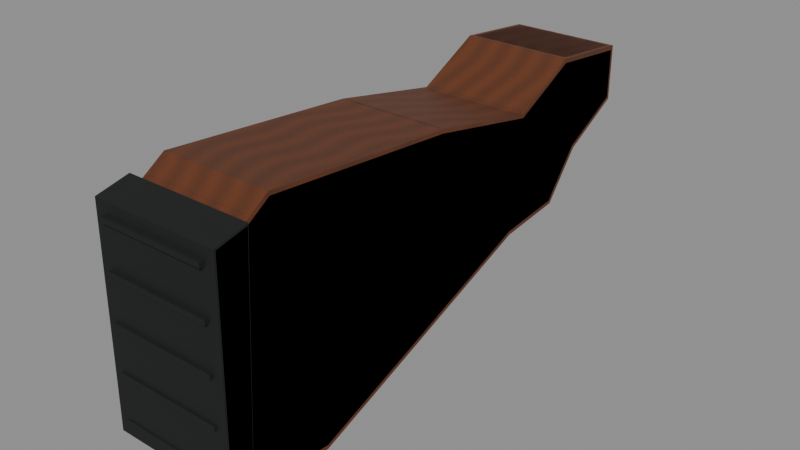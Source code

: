 # Source: 870_wood.blend  (saved by Blender 5.2.45; exported with 4.5.12 LTS)
import bpy
from mathutils import Matrix  # noqa: F401  (used for matrix-valued properties, if any)

bpy.ops.wm.read_factory_settings(use_empty=True)
scene = bpy.context.scene
scene.name = 'Secondary_870_wood'

# ---- images (referenced by path relative to the original .blend; pixels are not part of the script)
import os
ASSET_DIR = os.environ.get("B2B_ASSET_DIR", "")  # directory of the original .blend (textures are referenced by path, not embedded)
HERE = os.path.dirname(os.path.abspath(__file__))  # packed textures are extracted next to this script under _unpacked/

def load_image(name, relpath, width, height, colorspace="sRGB"):
    """Load a texture the original file referenced (path relative to the .blend, or extracted next to this script)."""
    p = next((c for c in (os.path.join(HERE, relpath), os.path.join(ASSET_DIR, relpath)) if relpath and os.path.exists(c)), "")
    if p:
        img = bpy.data.images.load(p, check_existing=True)
        img.name = name
    else:  # same state as the original file: an image datablock whose file is absent (Cycles renders it pink)
        img = bpy.data.images.new(name, width, height)
        img.source = "FILE"
        img.filepath = "//" + (relpath or name)
    img.colorspace_settings.name = colorspace
    return img
img_raid_secondary_wood_base = load_image('RAID_secondary_wood_base', '_unpacked/wood-base.bb2a38e1.png', 256, 256, 'sRGB')
img_raid_secondary_rubber_base = load_image('RAID_secondary_rubber_base', '_unpacked/rubber-base.1dd8799c.png', 256, 256, 'sRGB')

# ---- materials (node trees are filled in below, after node groups)
mat_raid_secondary_original_wood = bpy.data.materials.new('RAID_Secondary_Original_wood')
mat_raid_secondary_original_wood.diffuse_color = (0.37, 0.19, 0.082, 1.0)
mat_raid_secondary_original_rubber = bpy.data.materials.new('RAID_Secondary_Original_rubber')
mat_raid_secondary_original_rubber.diffuse_color = (0.052, 0.064, 0.06, 1.0)

# ---- material node trees
mat_raid_secondary_original_wood.use_nodes = True; mat_raid_secondary_original_wood.node_tree.nodes.clear()
_N = mat_raid_secondary_original_wood.node_tree.nodes; _L = mat_raid_secondary_original_wood.node_tree.links
n0 = _N.new('ShaderNodeBsdfPrincipled'); n0.name = 'Principled BSDF'; n0.location = (-200, 100)
n0.inputs[2].default_value = 0.54
n0.inputs[10].default_value = 0.005
n1 = _N.new('ShaderNodeOutputMaterial'); n1.name = 'Material Output'; n1.location = (200, 100)
n2 = _N.new('ShaderNodeTexImage'); n2.name = 'Image Texture'; n2.location = (0, 0)
n2.image = img_raid_secondary_wood_base
_L.new(n0.outputs[0], n1.inputs[0])
_L.new(n2.outputs[0], n0.inputs[0])
n1.is_active_output = True
mat_raid_secondary_original_rubber.use_nodes = True; mat_raid_secondary_original_rubber.node_tree.nodes.clear()
_N = mat_raid_secondary_original_rubber.node_tree.nodes; _L = mat_raid_secondary_original_rubber.node_tree.links
n0 = _N.new('ShaderNodeBsdfPrincipled'); n0.name = 'Principled BSDF'; n0.location = (-200, 100)
n0.inputs[2].default_value = 0.83
n0.inputs[10].default_value = 0.005
n1 = _N.new('ShaderNodeOutputMaterial'); n1.name = 'Material Output'; n1.location = (200, 100)
n2 = _N.new('ShaderNodeTexImage'); n2.name = 'Image Texture'; n2.location = (0, 0)
n2.image = img_raid_secondary_rubber_base
_L.new(n0.outputs[0], n1.inputs[0])
_L.new(n2.outputs[0], n0.inputs[0])
n1.is_active_output = True

# ---- meshes
me_870_wood_sculpted_stock = bpy.data.meshes.new('870_wood_sculpted_stock')
me_870_wood_sculpted_stock.from_pydata([(-0.042, 0.022, -0.18), (-0.045, 0.02173, -0.1777), (-0.042, 0.0253, -0.177), (-0.045, 0.02854, -0.1098), (-0.042, 0.03064, -0.1073), (-0.042, 0.0317, -0.113), (-0.045, 0.0008617, -0.05545), (-0.042, 0.004558, -0.05205), (-0.042, 0.005361, -0.05767), (-0.045, 0.01902, 0.0404), (-0.042, 0.022, 0.04), (-0.045, 0.03193, 0.1992), (-0.042, 0.03334, 0.2025), (-0.042, 0.03476, 0.197), (-0.045, 0.01179, 0.2294), (-0.042, 0.012, 0.23), (-0.042, 0.01666, 0.2275), (-0.045, -0.1617, 0.2295), (-0.042, -0.1652, 0.227), (-0.042, -0.162, 0.23), (-0.045, -0.1667, 0.1597), (-0.042, -0.17, 0.16), (-0.045, -0.08806, -0.04429), (-0.042, -0.091, -0.045), (-0.045, -0.08215, -0.09842), (-0.042, -0.08265, -0.1019), (-0.042, -0.08533, -0.09702), (-0.045, -0.04465, -0.128), (-0.042, -0.047, -0.13), (-0.045, -0.01783, -0.1777), (-0.042, -0.017, -0.18), (-0.042, -0.02143, -0.1774), (0.042, 0.022, -0.18), (0.042, 0.0253, -0.177), (0.045, 0.02173, -0.1777), (0.042, 0.03064, -0.1073), (0.045, 0.02854, -0.1098), (0.042, 0.0317, -0.113), (0.042, 0.004558, -0.05205), (0.045, 0.0008617, -0.05545), (0.042, 0.005361, -0.05767), (0.042, 0.022, 0.04), (0.045, 0.01902, 0.0404), (0.042, 0.03334, 0.2025), (0.045, 0.03193, 0.1992), (0.042, 0.03476, 0.197), (0.042, 0.012, 0.23), (0.045, 0.01179, 0.2294), (0.042, 0.01666, 0.2275), (0.042, -0.1652, 0.227), (0.045, -0.1617, 0.2295), (0.042, -0.162, 0.23), (0.042, -0.17, 0.16), (0.045, -0.1667, 0.1597), (0.042, -0.091, -0.045), (0.045, -0.08806, -0.04429), (0.042, -0.08265, -0.1019), (0.045, -0.08215, -0.09842), (0.042, -0.08533, -0.09702), (0.042, -0.047, -0.13), (0.045, -0.04465, -0.128), (0.042, -0.017, -0.18), (0.045, -0.01783, -0.1777), (0.042, -0.02143, -0.1774), (-0.01548, -0.0195, -0.19), (0.01548, -0.0195, -0.19), (0.0225, -0.01248, -0.19), (0.0225, 0.01248, -0.19), (0.01548, 0.0195, -0.19), (-0.01548, 0.0195, -0.19), (-0.0225, 0.01248, -0.19), (-0.0225, -0.01248, -0.19), (-0.0185, -0.025, -0.115), (0.0185, -0.025, -0.115), (0.0275, -0.016, -0.115), (0.0275, 0.016, -0.115), (0.0185, 0.025, -0.115), (-0.0185, 0.025, -0.115), (-0.0275, 0.016, -0.115), (-0.0275, -0.016, -0.115)], [], [(0, 1, 2), (3, 4, 5), (6, 7, 8), (11, 12, 13), (14, 15, 16), (17, 18, 19), (24, 25, 26), (29, 30, 31), (32, 33, 34), (35, 36, 37), (38, 39, 40), (43, 44, 45), (46, 47, 48), (49, 50, 51), (56, 57, 58), (61, 62, 63), (2, 33, 32, 0), (1, 3, 5, 2), (4, 35, 37, 5), (33, 37, 36, 34), (3, 6, 8, 4), (7, 38, 40, 8), (35, 40, 39, 36), (6, 9, 10, 7), (38, 41, 42, 39), (9, 11, 13, 10), (12, 43, 45, 13), (41, 45, 44, 42), (11, 14, 16, 12), (15, 46, 48, 16), (43, 48, 47, 44), (14, 17, 19, 15), (18, 49, 51, 19), (46, 51, 50, 47), (17, 20, 21, 18), (49, 52, 53, 50), (20, 22, 23, 21), (52, 54, 55, 53), (22, 24, 26, 23), (25, 56, 58, 26), (54, 58, 57, 55), (24, 27, 28, 25), (56, 59, 60, 57), (27, 29, 31, 28), (30, 61, 63, 31), (59, 63, 62, 60), (0, 30, 29, 1), (34, 62, 61, 32), (30, 0, 32, 61), (2, 5, 37, 33), (29, 27, 1), (27, 3, 1), (4, 8, 40, 35), (24, 6, 3), (27, 24, 3), (7, 10, 41, 38), (22, 9, 6), (24, 22, 6), (10, 13, 45, 41), (20, 11, 9), (22, 20, 9), (12, 16, 48, 43), (17, 14, 11), (20, 17, 11), (15, 19, 51, 46), (18, 21, 52, 49), (21, 23, 54, 52), (23, 26, 58, 54), (25, 28, 59, 56), (28, 31, 63, 59), (34, 60, 62), (34, 36, 60), (36, 39, 57), (36, 57, 60), (39, 42, 55), (39, 55, 57), (42, 44, 53), (42, 53, 55), (44, 47, 50), (44, 50, 53), (64, 65, 73, 72), (65, 66, 74, 73), (66, 67, 75, 74), (67, 68, 76, 75), (68, 69, 77, 76), (69, 70, 78, 77), (70, 71, 79, 78), (71, 64, 72, 79), (71, 70, 69, 68, 67, 66, 65, 64), (72, 73, 74, 75, 76, 77, 78, 79)])
_uv = me_870_wood_sculpted_stock.uv_layers.new(name='UVMap')
_uv.uv.foreach_set('vector', [-0.09333, 0.04889, -0.1, 0.04829, -0.09333, 0.05622, -0.1, -0.244, -0.09333, -0.2385, -0.09333, -0.2511, 0.001915, -0.1232, 0.01013, -0.1157, 0.01191, -0.1282, -0.1, 0.4427, -0.09333, 0.45, -0.09333, 0.4378, -0.1, 0.02621, -0.09333, 0.02667, -0.09333, 0.03703, -0.1, -0.3592, -0.09333, -0.3671, -0.09333, -0.36, -0.1, -0.2187, -0.09333, -0.2264, -0.09333, -0.2156, -0.1, -0.03962, -0.09333, -0.03778, -0.09333, -0.04761, 0.09333, 0.04889, 0.09333, 0.05622, 0.1, 0.04829, 0.09333, -0.2385, 0.1, -0.244, 0.09333, -0.2511, 0.01013, -0.1157, 0.001915, -0.1232, 0.01191, -0.1282, 0.09333, 0.45, 0.1, 0.4427, 0.09333, 0.4378, 0.09333, 0.02667, 0.1, 0.02621, 0.09333, 0.03703, 0.09333, -0.3671, 0.1, -0.3592, 0.09333, -0.36, 0.09333, -0.2264, 0.1, -0.2187, 0.09333, -0.2156, 0.09333, -0.03778, 0.1, -0.03962, 0.09333, -0.04761, -0.09333, 0.05622, 0.09333, 0.05622, 0.09333, 0.04889, -0.09333, 0.04889, 0.04829, -0.395, 0.06343, -0.244, 0.07045, -0.2511, 0.05622, -0.3934, -0.09333, -0.2385, 0.09333, -0.2385, 0.09333, -0.2511, -0.09333, -0.2511, 0.05622, -0.3934, 0.07045, -0.2511, 0.06343, -0.244, 0.04829, -0.395, 0.06343, -0.244, 0.001915, -0.1232, 0.01191, -0.1282, 0.06809, -0.2385, -0.09333, -0.1157, 0.09333, -0.1157, 0.09333, -0.1282, -0.09333, -0.1282, 0.06809, -0.2385, 0.01191, -0.1282, 0.001915, -0.1232, 0.06343, -0.244, 0.001915, -0.1232, 0.04227, 0.08978, 0.04889, 0.08889, 0.01013, -0.1157, 0.01013, -0.1157, 0.04889, 0.08889, 0.04227, 0.08978, 0.001915, -0.1232, 0.04227, 0.08978, 0.07095, 0.4427, 0.07724, 0.4378, 0.04889, 0.08889, -0.09333, 0.45, 0.09333, 0.45, 0.09333, 0.4378, -0.09333, 0.4378, 0.04889, 0.08889, 0.07724, 0.4378, 0.07095, 0.4427, 0.04227, 0.08978, 0.07095, 0.4427, 0.02621, 0.5098, 0.03703, 0.5056, 0.07408, 0.45, -0.09333, 0.02667, 0.09333, 0.02667, 0.09333, 0.03703, -0.09333, 0.03703, 0.07408, 0.45, 0.03703, 0.5056, 0.02621, 0.5098, 0.07095, 0.4427, -0.1, 0.02621, -0.1, -0.3592, -0.09333, -0.36, -0.09333, 0.02667, -0.09333, -0.3671, 0.09333, -0.3671, 0.09333, -0.36, -0.09333, -0.36, 0.09333, 0.02667, 0.09333, -0.36, 0.1, -0.3592, 0.1, 0.02621, -0.3592, 0.51, -0.3704, 0.3548, -0.3778, 0.3556, -0.3671, 0.5045, -0.3671, 0.5045, -0.3778, 0.3556, -0.3704, 0.3548, -0.3592, 0.51, -0.3704, 0.3548, -0.1957, -0.09841, -0.2022, -0.1, -0.3778, 0.3556, -0.3778, 0.3556, -0.2022, -0.1, -0.1957, -0.09841, -0.3704, 0.3548, -0.1957, -0.09841, -0.1826, -0.2187, -0.1896, -0.2156, -0.2022, -0.1, -0.09333, -0.2264, 0.09333, -0.2264, 0.09333, -0.2156, -0.09333, -0.2156, -0.2022, -0.1, -0.1896, -0.2156, -0.1826, -0.2187, -0.1957, -0.09841, -0.1826, -0.2187, -0.09923, -0.2845, -0.1044, -0.2889, -0.1837, -0.2264, -0.1837, -0.2264, -0.1044, -0.2889, -0.09923, -0.2845, -0.1826, -0.2187, -0.09923, -0.2845, -0.03962, -0.3949, -0.04761, -0.3941, -0.1044, -0.2889, -0.09333, -0.03778, 0.09333, -0.03778, 0.09333, -0.04761, -0.09333, -0.04761, -0.1044, -0.2889, -0.04761, -0.3941, -0.03962, -0.3949, -0.09923, -0.2845, -0.09333, 0.04889, -0.09333, -0.03778, -0.1, -0.03962, -0.1, 0.04829, 0.1, 0.04829, 0.1, -0.03962, 0.09333, -0.03778, 0.09333, 0.04889, -0.09333, -0.03778, -0.09333, 0.04889, 0.09333, 0.04889, 0.09333, -0.03778, -0.09333, -0.3934, -0.09333, -0.2511, 0.09333, -0.2511, 0.09333, -0.3934, -0.03962, -0.3949, -0.09923, -0.2845, 0.04829, -0.395, -0.09923, -0.2845, 0.06343, -0.244, 0.04829, -0.395, -0.09333, -0.2385, -0.09333, -0.1282, 0.09333, -0.1282, 0.09333, -0.2385, -0.1826, -0.2187, 0.001915, -0.1232, 0.06343, -0.244, -0.09923, -0.2845, -0.1826, -0.2187, 0.06343, -0.244, -0.09333, -0.1157, -0.09333, 0.08889, 0.09333, 0.08889, 0.09333, -0.1157, -0.1957, -0.09841, 0.04227, 0.08978, 0.001915, -0.1232, -0.1826, -0.2187, -0.1957, -0.09841, 0.001915, -0.1232, -0.09333, 0.08889, -0.09333, 0.4378, 0.09333, 0.4378, 0.09333, 0.08889, -0.3704, 0.3548, 0.07095, 0.4427, 0.04227, 0.08978, -0.1957, -0.09841, -0.3704, 0.3548, 0.04227, 0.08978, -0.09333, 0.45, -0.09333, 0.5056, 0.09333, 0.5056, 0.09333, 0.45, -0.3592, 0.51, 0.02621, 0.5098, 0.07095, 0.4427, -0.3704, 0.3548, -0.3592, 0.51, 0.07095, 0.4427, -0.09333, 0.02667, -0.09333, -0.36, 0.09333, -0.36, 0.09333, 0.02667, -0.09333, 0.5045, -0.09333, 0.3556, 0.09333, 0.3556, 0.09333, 0.5045, -0.09333, 0.3556, -0.09333, -0.1, 0.09333, -0.1, 0.09333, 0.3556, -0.09333, -0.1, -0.09333, -0.2156, 0.09333, -0.2156, 0.09333, -0.1, -0.09333, -0.1837, -0.09333, -0.1044, 0.09333, -0.1044, 0.09333, -0.1837, -0.09333, -0.2889, -0.09333, -0.3941, 0.09333, -0.3941, 0.09333, -0.2889, 0.04829, -0.395, -0.09923, -0.2845, -0.03962, -0.3949, 0.04829, -0.395, 0.06343, -0.244, -0.09923, -0.2845, 0.06343, -0.244, 0.001915, -0.1232, -0.1826, -0.2187, 0.06343, -0.244, -0.1826, -0.2187, -0.09923, -0.2845, 0.001915, -0.1232, 0.04227, 0.08978, -0.1957, -0.09841, 0.001915, -0.1232, -0.1957, -0.09841, -0.1826, -0.2187, 0.04227, 0.08978, 0.07095, 0.4427, -0.3704, 0.3548, 0.04227, 0.08978, -0.3704, 0.3548, -0.1957, -0.09841, 0.07095, 0.4427, 0.02621, 0.5098, -0.3592, 0.51, 0.07095, 0.4427, -0.3592, 0.51, -0.3704, 0.3548, 0.0, 0.0, 0.0688, 0.0, 0.08222, 0.1667, 0.0, 0.1667, 0.0688, 0.0, 0.09086, 0.0, 0.1105, 0.1667, 0.08222, 0.1667, 0.09086, 0.0, 0.1463, 0.0, 0.1816, 0.1667, 0.1105, 0.1667, 0.1463, 0.0, 0.1684, 0.0, 0.2099, 0.1667, 0.1816, 0.1667, 0.1684, 0.0, 0.2372, 0.0, 0.2921, 0.1667, 0.2099, 0.1667, 0.2372, 0.0, 0.2593, 0.0, 0.3204, 0.1667, 0.2921, 0.1667, 0.2593, 0.0, 0.3147, 0.0, 0.3915, 0.1667, 0.3204, 0.1667, 0.3147, 0.0, 0.3368, 0.0, 0.4198, 0.1667, 0.3915, 0.1667, -0.05, -0.02773, -0.05, 0.02773, -0.0344, 0.04333, 0.0344, 0.04333, 0.05, 0.02773, 0.05, -0.02773, 0.0344, -0.04333, -0.0344, -0.04333, -0.04111, -0.05556, 0.04111, -0.05556, 0.06111, -0.03556, 0.06111, 0.03556, 0.04111, 0.05556, -0.04111, 0.05556, -0.06111, 0.03556, -0.06111, -0.03556])
me_870_wood_sculpted_stock.materials.append(mat_raid_secondary_original_wood)
me_870_wood_sculpted_stock.update()
me_870_wood_shoulder_pad = bpy.data.meshes.new('870_wood_shoulder_pad')
me_870_wood_shoulder_pad.from_pydata([(-0.05, 0.0245, 0.2221), (-0.0515, 0.02435, 0.2225), (-0.05, 0.02566, 0.2235), (-0.0515, 0.0188, 0.2465), (-0.05, 0.0185, 0.248), (-0.05, 0.02034, 0.2465), (-0.0515, -0.147, 0.2495), (-0.05, -0.149, 0.2499), (-0.05, -0.1465, 0.251), (-0.0515, -0.1615, 0.2332), (-0.05, -0.1625, 0.2329), (-0.05, -0.163, 0.2341), (0.05, 0.0245, 0.2221), (0.05, 0.02566, 0.2235), (0.0515, 0.02435, 0.2225), (0.05, 0.0185, 0.248), (0.0515, 0.0188, 0.2465), (0.05, 0.02034, 0.2465), (0.05, -0.149, 0.2499), (0.0515, -0.147, 0.2495), (0.05, -0.1465, 0.251), (0.05, -0.1625, 0.2329), (0.0515, -0.1615, 0.2332), (0.05, -0.163, 0.2341), (-0.04326, -0.139, 0.248), (-0.04326, -0.139, 0.252), (-0.04326, -0.135, 0.252), (-0.04326, -0.135, 0.248), (0.04326, -0.139, 0.248), (0.04326, -0.139, 0.252), (0.04326, -0.135, 0.252), (0.04326, -0.135, 0.248), (-0.04326, -0.1025, 0.248), (-0.04326, -0.1025, 0.252), (-0.04326, -0.0985, 0.252), (-0.04326, -0.0985, 0.248), (0.04326, -0.1025, 0.248), (0.04326, -0.1025, 0.252), (0.04326, -0.0985, 0.252), (0.04326, -0.0985, 0.248), (-0.04326, -0.066, 0.248), (-0.04326, -0.066, 0.252), (-0.04326, -0.062, 0.252), (-0.04326, -0.062, 0.248), (0.04326, -0.066, 0.248), (0.04326, -0.066, 0.252), (0.04326, -0.062, 0.252), (0.04326, -0.062, 0.248), (-0.04326, -0.0295, 0.248), (-0.04326, -0.0295, 0.252), (-0.04326, -0.0255, 0.252), (-0.04326, -0.0255, 0.248), (0.04326, -0.0295, 0.248), (0.04326, -0.0295, 0.252), (0.04326, -0.0255, 0.252), (0.04326, -0.0255, 0.248), (-0.04326, 0.007, 0.248), (-0.04326, 0.007, 0.252), (-0.04326, 0.011, 0.252), (-0.04326, 0.011, 0.248), (0.04326, 0.007, 0.248), (0.04326, 0.007, 0.252), (0.04326, 0.011, 0.252), (0.04326, 0.011, 0.248)], [], [(0, 1, 2), (3, 4, 5), (6, 7, 8), (9, 10, 11), (12, 13, 14), (15, 16, 17), (18, 19, 20), (21, 22, 23), (2, 13, 12, 0), (1, 3, 5, 2), (4, 15, 17, 5), (13, 17, 16, 14), (3, 6, 8, 4), (7, 18, 20, 8), (15, 20, 19, 16), (6, 9, 11, 7), (10, 21, 23, 11), (18, 23, 22, 19), (0, 10, 9, 1), (14, 22, 21, 12), (10, 0, 12, 21), (2, 5, 17, 13), (9, 3, 1), (4, 8, 20, 15), (9, 6, 3), (7, 11, 23, 18), (14, 16, 22), (16, 19, 22), (24, 28, 29, 25), (25, 29, 30, 26), (26, 30, 31, 27), (27, 31, 28, 24), (26, 24, 25), (28, 30, 29), (27, 24, 26), (28, 31, 30), (32, 36, 37, 33), (33, 37, 38, 34), (34, 38, 39, 35), (35, 39, 36, 32), (34, 32, 33), (36, 38, 37), (35, 32, 34), (36, 39, 38), (40, 44, 45, 41), (41, 45, 46, 42), (42, 46, 47, 43), (43, 47, 44, 40), (42, 40, 41), (44, 46, 45), (43, 40, 42), (44, 47, 46), (48, 52, 53, 49), (49, 53, 54, 50), (50, 54, 55, 51), (51, 55, 52, 48), (50, 48, 49), (52, 54, 53), (51, 48, 50), (52, 55, 54), (56, 60, 61, 57), (57, 61, 62, 58), (58, 62, 63, 59), (59, 63, 60, 56), (58, 56, 57), (60, 62, 61), (59, 56, 58), (60, 63, 62)])
_uv = me_870_wood_shoulder_pad.uv_layers.new(name='UVMap')
_uv.uv.foreach_set('vector', [-0.1111, 0.4935, -0.1144, 0.4944, -0.1111, 0.4966, -0.1144, 0.04178, -0.1111, 0.04111, -0.1111, 0.04519, -0.1144, -0.3268, -0.1111, -0.3311, -0.1111, -0.3256, -0.1144, 0.5182, -0.1111, 0.5176, -0.1111, 0.5203, 0.1111, 0.4935, 0.1111, 0.4966, 0.1144, 0.4944, 0.1111, 0.04111, 0.1144, 0.04178, 0.1111, 0.04519, 0.1111, -0.3311, 0.1144, -0.3268, 0.1111, -0.3256, 0.1111, 0.5176, 0.1144, 0.5182, 0.1111, 0.5203, -0.1111, 0.4966, 0.1111, 0.4966, 0.1111, 0.4935, -0.1111, 0.4935, 0.05411, 0.4944, 0.04178, 0.5478, 0.04519, 0.5479, 0.05703, 0.4966, -0.1111, 0.04111, 0.1111, 0.04111, 0.1111, 0.04519, -0.1111, 0.04519, 0.05703, 0.4966, 0.04519, 0.5479, 0.04178, 0.5478, 0.05411, 0.4944, 0.04178, 0.5478, -0.3268, 0.5544, -0.3256, 0.5577, 0.04111, 0.5512, -0.1111, -0.3311, 0.1111, -0.3311, 0.1111, -0.3256, -0.1111, -0.3256, 0.04111, 0.5512, -0.3256, 0.5577, -0.3268, 0.5544, 0.04178, 0.5478, -0.3268, 0.5544, -0.3589, 0.5182, -0.3622, 0.5203, -0.3311, 0.5553, -0.1111, 0.5176, 0.1111, 0.5176, 0.1111, 0.5203, -0.1111, 0.5203, -0.3311, 0.5553, -0.3622, 0.5203, -0.3589, 0.5182, -0.3268, 0.5544, -0.1111, 0.05445, -0.1111, -0.3611, -0.1144, -0.3589, -0.1144, 0.05411, 0.1144, 0.05411, 0.1144, -0.3589, 0.1111, -0.3611, 0.1111, 0.05445, -0.1111, -0.3611, -0.1111, 0.05445, 0.1111, 0.05445, 0.1111, -0.3611, -0.1111, 0.4966, -0.1111, 0.5479, 0.1111, 0.5479, 0.1111, 0.4966, -0.3589, 0.5182, 0.04178, 0.5478, 0.05411, 0.4944, -0.1111, 0.04111, -0.1111, -0.3256, 0.1111, -0.3256, 0.1111, 0.04111, -0.3589, 0.5182, -0.3268, 0.5544, 0.04178, 0.5478, -0.1111, 0.5553, -0.1111, 0.5203, 0.1111, 0.5203, 0.1111, 0.5553, 0.05411, 0.4944, 0.04178, 0.5478, -0.3589, 0.5182, 0.04178, 0.5478, -0.3268, 0.5544, -0.3589, 0.5182, -0.09613, 0.5511, 0.09613, 0.5511, 0.09613, 0.56, -0.09613, 0.56, -0.09613, -0.3089, 0.09613, -0.3089, 0.09613, -0.3, -0.09613, -0.3, -0.09613, 0.56, 0.09613, 0.56, 0.09613, 0.5511, -0.09613, 0.5511, -0.09613, -0.3, 0.09613, -0.3, 0.09613, -0.3089, -0.09613, -0.3089, -0.3, 0.56, -0.3089, 0.5511, -0.3089, 0.56, -0.3089, 0.5511, -0.3, 0.56, -0.3089, 0.56, -0.3, 0.5511, -0.3089, 0.5511, -0.3, 0.56, -0.3089, 0.5511, -0.3, 0.5511, -0.3, 0.56, -0.09613, 0.5511, 0.09613, 0.5511, 0.09613, 0.56, -0.09613, 0.56, -0.09613, -0.2278, 0.09613, -0.2278, 0.09613, -0.2189, -0.09613, -0.2189, -0.09613, 0.56, 0.09613, 0.56, 0.09613, 0.5511, -0.09613, 0.5511, -0.09613, -0.2189, 0.09613, -0.2189, 0.09613, -0.2278, -0.09613, -0.2278, -0.2189, 0.56, -0.2278, 0.5511, -0.2278, 0.56, -0.2278, 0.5511, -0.2189, 0.56, -0.2278, 0.56, -0.2189, 0.5511, -0.2278, 0.5511, -0.2189, 0.56, -0.2278, 0.5511, -0.2189, 0.5511, -0.2189, 0.56, -0.09613, 0.5511, 0.09613, 0.5511, 0.09613, 0.56, -0.09613, 0.56, -0.09613, -0.1467, 0.09613, -0.1467, 0.09613, -0.1378, -0.09613, -0.1378, -0.09613, 0.56, 0.09613, 0.56, 0.09613, 0.5511, -0.09613, 0.5511, -0.09613, -0.1378, 0.09613, -0.1378, 0.09613, -0.1467, -0.09613, -0.1467, -0.1378, 0.56, -0.1467, 0.5511, -0.1467, 0.56, -0.1467, 0.5511, -0.1378, 0.56, -0.1467, 0.56, -0.1378, 0.5511, -0.1467, 0.5511, -0.1378, 0.56, -0.1467, 0.5511, -0.1378, 0.5511, -0.1378, 0.56, -0.09613, 0.5511, 0.09613, 0.5511, 0.09613, 0.56, -0.09613, 0.56, -0.09613, -0.06556, 0.09613, -0.06556, 0.09613, -0.05667, -0.09613, -0.05667, -0.09613, 0.56, 0.09613, 0.56, 0.09613, 0.5511, -0.09613, 0.5511, -0.09613, -0.05667, 0.09613, -0.05667, 0.09613, -0.06556, -0.09613, -0.06556, -0.05667, 0.56, -0.06556, 0.5511, -0.06556, 0.56, -0.06556, 0.5511, -0.05667, 0.56, -0.06556, 0.56, -0.05667, 0.5511, -0.06556, 0.5511, -0.05667, 0.56, -0.06556, 0.5511, -0.05667, 0.5511, -0.05667, 0.56, -0.09613, 0.5511, 0.09613, 0.5511, 0.09613, 0.56, -0.09613, 0.56, -0.09613, 0.01556, 0.09613, 0.01556, 0.09613, 0.02444, -0.09613, 0.02444, -0.09613, 0.56, 0.09613, 0.56, 0.09613, 0.5511, -0.09613, 0.5511, -0.09613, 0.02444, 0.09613, 0.02444, 0.09613, 0.01556, -0.09613, 0.01556, 0.02444, 0.56, 0.01556, 0.5511, 0.01556, 0.56, 0.01556, 0.5511, 0.02444, 0.56, 0.01556, 0.56, 0.02444, 0.5511, 0.01556, 0.5511, 0.02444, 0.56, 0.01556, 0.5511, 0.02444, 0.5511, 0.02444, 0.56])
me_870_wood_shoulder_pad.materials.append(mat_raid_secondary_original_rubber)
me_870_wood_shoulder_pad.update()
me_870_wood_sculpted_stock_001 = bpy.data.meshes.new('870_wood_sculpted_stock.001')
me_870_wood_sculpted_stock_001.from_pydata([(-0.045, 0.025, -0.18), (-0.045, 0.032, -0.11), (-0.045, 0.004, -0.055), (-0.045, 0.022, 0.04), (-0.045, 0.035, 0.2), (-0.045, 0.015, 0.23), (-0.045, -0.165, 0.23), (-0.045, -0.17, 0.16), (-0.045, -0.091, -0.045), (-0.045, -0.085, -0.1), (-0.045, -0.047, -0.13), (-0.045, -0.02, -0.18), (0.045, 0.025, -0.18), (0.045, 0.032, -0.11), (0.045, 0.004, -0.055), (0.045, 0.022, 0.04), (0.045, 0.035, 0.2), (0.045, 0.015, 0.23), (0.045, -0.165, 0.23), (0.045, -0.17, 0.16), (0.045, -0.091, -0.045), (0.045, -0.085, -0.1), (0.045, -0.047, -0.13), (0.045, -0.02, -0.18), (-0.01548, -0.0195, -0.19), (0.01548, -0.0195, -0.19), (0.0225, -0.01248, -0.19), (0.0225, 0.01248, -0.19), (0.01548, 0.0195, -0.19), (-0.01548, 0.0195, -0.19), (-0.0225, 0.01248, -0.19), (-0.0225, -0.01248, -0.19), (-0.0185, -0.025, -0.115), (0.0185, -0.025, -0.115), (0.0275, -0.016, -0.115), (0.0275, 0.016, -0.115), (0.0185, 0.025, -0.115), (-0.0185, 0.025, -0.115), (-0.0275, 0.016, -0.115), (-0.0275, -0.016, -0.115)], [], [(0, 1, 13, 12), (1, 2, 14, 13), (2, 3, 15, 14), (3, 4, 16, 15), (4, 5, 17, 16), (5, 6, 18, 17), (6, 7, 19, 18), (7, 8, 20, 19), (8, 9, 21, 20), (9, 10, 22, 21), (10, 11, 23, 22), (11, 0, 12, 23), (6, 5, 4), (16, 17, 18), (7, 6, 4), (16, 18, 19), (7, 4, 3), (15, 16, 19), (8, 7, 3), (15, 19, 20), (8, 3, 2), (14, 15, 20), (9, 8, 2), (14, 20, 21), (9, 2, 1), (13, 14, 21), (10, 9, 1), (13, 21, 22), (10, 1, 0), (12, 13, 22), (11, 10, 0), (12, 22, 23), (24, 25, 33, 32), (25, 26, 34, 33), (26, 27, 35, 34), (27, 28, 36, 35), (28, 29, 37, 36), (29, 30, 38, 37), (30, 31, 39, 38), (31, 24, 32, 39), (31, 30, 29, 28, 27, 26, 25, 24), (32, 33, 34, 35, 36, 37, 38, 39)])
_uv = me_870_wood_sculpted_stock_001.uv_layers.new(name='UVMap')
_uv.uv.foreach_set('vector', [-0.1, -0.4, -0.1, -0.2444, 0.1, -0.2444, 0.1, -0.4, -0.1, -0.2444, -0.1, -0.1222, 0.1, -0.1222, 0.1, -0.2444, -0.1, -0.1222, -0.1, 0.08889, 0.1, 0.08889, 0.1, -0.1222, -0.1, 0.08889, -0.1, 0.4444, 0.1, 0.4444, 0.1, 0.08889, -0.1, 0.4444, -0.1, 0.5111, 0.1, 0.5111, 0.1, 0.4444, -0.1, 0.03333, -0.1, -0.3667, 0.1, -0.3667, 0.1, 0.03333, -0.1, 0.5111, -0.1, 0.3556, 0.1, 0.3556, 0.1, 0.5111, -0.1, 0.3556, -0.1, -0.1, 0.1, -0.1, 0.1, 0.3556, -0.1, -0.1, -0.1, -0.2222, 0.1, -0.2222, 0.1, -0.1, -0.1, -0.1889, -0.1, -0.1044, 0.1, -0.1044, 0.1, -0.1889, -0.1, -0.2889, -0.1, -0.4, 0.1, -0.4, 0.1, -0.2889, -0.1, -0.04444, -0.1, 0.05556, 0.1, 0.05556, 0.1, -0.04444, -0.3667, 0.5111, 0.03333, 0.5111, 0.07778, 0.4444, 0.07778, 0.4444, 0.03333, 0.5111, -0.3667, 0.5111, -0.3778, 0.3556, -0.3667, 0.5111, 0.07778, 0.4444, 0.07778, 0.4444, -0.3667, 0.5111, -0.3778, 0.3556, -0.3778, 0.3556, 0.07778, 0.4444, 0.04889, 0.08889, 0.04889, 0.08889, 0.07778, 0.4444, -0.3778, 0.3556, -0.2022, -0.1, -0.3778, 0.3556, 0.04889, 0.08889, 0.04889, 0.08889, -0.3778, 0.3556, -0.2022, -0.1, -0.2022, -0.1, 0.04889, 0.08889, 0.008889, -0.1222, 0.008889, -0.1222, 0.04889, 0.08889, -0.2022, -0.1, -0.1889, -0.2222, -0.2022, -0.1, 0.008889, -0.1222, 0.008889, -0.1222, -0.2022, -0.1, -0.1889, -0.2222, -0.1889, -0.2222, 0.008889, -0.1222, 0.07111, -0.2444, 0.07111, -0.2444, 0.008889, -0.1222, -0.1889, -0.2222, -0.1044, -0.2889, -0.1889, -0.2222, 0.07111, -0.2444, 0.07111, -0.2444, -0.1889, -0.2222, -0.1044, -0.2889, -0.1044, -0.2889, 0.07111, -0.2444, 0.05556, -0.4, 0.05556, -0.4, 0.07111, -0.2444, -0.1044, -0.2889, -0.04444, -0.4, -0.1044, -0.2889, 0.05556, -0.4, 0.05556, -0.4, -0.1044, -0.2889, -0.04444, -0.4, 0.0, 0.0, 0.0688, 0.0, 0.08222, 0.1667, 0.0, 0.1667, 0.0688, 0.0, 0.09086, 0.0, 0.1105, 0.1667, 0.08222, 0.1667, 0.09086, 0.0, 0.1463, 0.0, 0.1816, 0.1667, 0.1105, 0.1667, 0.1463, 0.0, 0.1684, 0.0, 0.2099, 0.1667, 0.1816, 0.1667, 0.1684, 0.0, 0.2372, 0.0, 0.2921, 0.1667, 0.2099, 0.1667, 0.2372, 0.0, 0.2593, 0.0, 0.3204, 0.1667, 0.2921, 0.1667, 0.2593, 0.0, 0.3147, 0.0, 0.3915, 0.1667, 0.3204, 0.1667, 0.3147, 0.0, 0.3368, 0.0, 0.4198, 0.1667, 0.3915, 0.1667, -0.05, -0.02773, -0.05, 0.02773, -0.0344, 0.04333, 0.0344, 0.04333, 0.05, 0.02773, 0.05, -0.02773, 0.0344, -0.04333, -0.0344, -0.04333, -0.04111, -0.05556, 0.04111, -0.05556, 0.06111, -0.03556, 0.06111, 0.03556, 0.04111, 0.05556, -0.04111, 0.05556, -0.06111, 0.03556, -0.06111, -0.03556])
me_870_wood_sculpted_stock_001.materials.append(mat_raid_secondary_original_wood)
me_870_wood_sculpted_stock_001.update()
me_870_wood_shoulder_pad_001 = bpy.data.meshes.new('870_wood_shoulder_pad.001')
me_870_wood_shoulder_pad_001.from_pydata([(-0.0515, 0.026, 0.222), (-0.0515, 0.02, 0.248), (-0.0515, -0.148, 0.251), (-0.0515, -0.164, 0.233), (0.0515, 0.026, 0.222), (0.0515, 0.02, 0.248), (0.0515, -0.148, 0.251), (0.0515, -0.164, 0.233)], [], [(0, 1, 5, 4), (1, 2, 6, 5), (2, 3, 7, 6), (3, 0, 4, 7), (3, 2, 1), (5, 6, 7), (3, 1, 0), (4, 5, 7)])
_uv = me_870_wood_shoulder_pad_001.uv_layers.new(name='UVMap')
_uv.uv.foreach_set('vector', [-0.1144, 0.4933, -0.1144, 0.5511, 0.1144, 0.5511, 0.1144, 0.4933, -0.1144, 0.04444, -0.1144, -0.3289, 0.1144, -0.3289, 0.1144, 0.04444, -0.1144, 0.5578, -0.1144, 0.5178, 0.1144, 0.5178, 0.1144, 0.5578, -0.1144, -0.3644, -0.1144, 0.05778, 0.1144, 0.05778, 0.1144, -0.3644, -0.3644, 0.5178, -0.3289, 0.5578, 0.04444, 0.5511, 0.04444, 0.5511, -0.3289, 0.5578, -0.3644, 0.5178, -0.3644, 0.5178, 0.04444, 0.5511, 0.05778, 0.4933, 0.05778, 0.4933, 0.04444, 0.5511, -0.3644, 0.5178])
me_870_wood_shoulder_pad_001.materials.append(mat_raid_secondary_original_rubber)
me_870_wood_shoulder_pad_001.update()

# ---- objects
ob_stock__870_wood_lod0_raid_secondary_original_wood = bpy.data.objects.new('stock__870_wood_LOD0_RAID_Secondary_Original_wood', me_870_wood_sculpted_stock)
ob_stock__870_wood_lod0_raid_secondary_original_rubber = bpy.data.objects.new('stock__870_wood_LOD0_RAID_Secondary_Original_rubber', me_870_wood_shoulder_pad)
ob_stock__870_wood_lod1_raid_secondary_original_wood = bpy.data.objects.new('stock__870_wood_LOD1_RAID_Secondary_Original_wood', me_870_wood_sculpted_stock_001)
ob_stock__870_wood_lod1_raid_secondary_original_rubber = bpy.data.objects.new('stock__870_wood_LOD1_RAID_Secondary_Original_rubber', me_870_wood_shoulder_pad_001)

# ---- transforms, parenting, visibility, modifiers, constraints
ob_stock__870_wood_lod0_raid_secondary_original_wood.location = (0.0, 0.0, 0.0)
ob_stock__870_wood_lod0_raid_secondary_original_wood.rotation_euler = (1.571, -0.0, 0.0)
ob_stock__870_wood_lod0_raid_secondary_original_rubber.location = (0.0, 0.0, 0.0)
ob_stock__870_wood_lod0_raid_secondary_original_rubber.rotation_euler = (1.571, -0.0, 0.0)
ob_stock__870_wood_lod1_raid_secondary_original_wood.location = (0.0, 0.0, 0.0)
ob_stock__870_wood_lod1_raid_secondary_original_wood.rotation_euler = (1.571, -0.0, 0.0)
ob_stock__870_wood_lod1_raid_secondary_original_rubber.location = (0.0, 0.0, 0.0)
ob_stock__870_wood_lod1_raid_secondary_original_rubber.rotation_euler = (1.571, -0.0, 0.0)

# ---- collection membership
scene.collection.objects.link(ob_stock__870_wood_lod0_raid_secondary_original_wood)
scene.collection.objects.link(ob_stock__870_wood_lod0_raid_secondary_original_rubber)
scene.collection.objects.link(ob_stock__870_wood_lod1_raid_secondary_original_wood)
scene.collection.objects.link(ob_stock__870_wood_lod1_raid_secondary_original_rubber)

# ---- scene / render settings (as saved in the file)
scene.frame_start = 1; scene.frame_end = 250; scene.frame_set(1)
scene.render.engine = 'BLENDER_EEVEE_NEXT'
scene.render.image_settings.exr_codec = 'NONE'
scene.render.use_bake_clear = False
scene.render.bake_margin = 0
scene.render.bake_bias = 0.0
scene.render.bake_samples = 0
scene.render.simplify_subdivision_render = 0
scene.render.simplify_child_particles_render = 0.0
scene.render.compositor_device = 'GPU'
scene.eevee.use_volume_custom_range = False
scene.eevee.gtao_distance = 0.0
scene.eevee.use_fast_gi = False
scene.eevee.fast_gi_thickness_near = 0.1
scene.eevee.fast_gi_thickness_far = 0.0
scene.eevee.ray_tracing_options.screen_trace_thickness = 0.1
bpy.context.view_layer.update()

# ---- added for rendering (the .blend has no active camera and no usable light): camera, sun + grey world if the file has none
cam_auto = bpy.data.cameras.new('AutoCamera')
cam_auto.lens = 50.0
cam_auto.sensor_width = 36.0
cam_auto.clip_end = 1000.0
ob_auto_camera = bpy.data.objects.new('AutoCamera', cam_auto)
scene.collection.objects.link(ob_auto_camera)
ob_auto_camera.location = (0.460756, -0.583908, 0.301105)
ob_auto_camera.rotation_euler = (1.09748, -7.21219e-08, 0.694738)
scene.camera = ob_auto_camera
light_auto_sun = bpy.data.lights.new('AutoSun', 'SUN')
light_auto_sun.energy = 3.0
light_auto_sun.angle = 0.0523599
ob_auto_sun = bpy.data.objects.new('AutoSun', light_auto_sun)
scene.collection.objects.link(ob_auto_sun)
ob_auto_sun.rotation_euler = (0.872665, 0.174533, 0.523599)
if scene.world is None:
    world_auto = bpy.data.worlds.new('AutoWorld')
    world_auto.color = (0.3, 0.3, 0.3)
    scene.world = world_auto
bpy.context.view_layer.update()
